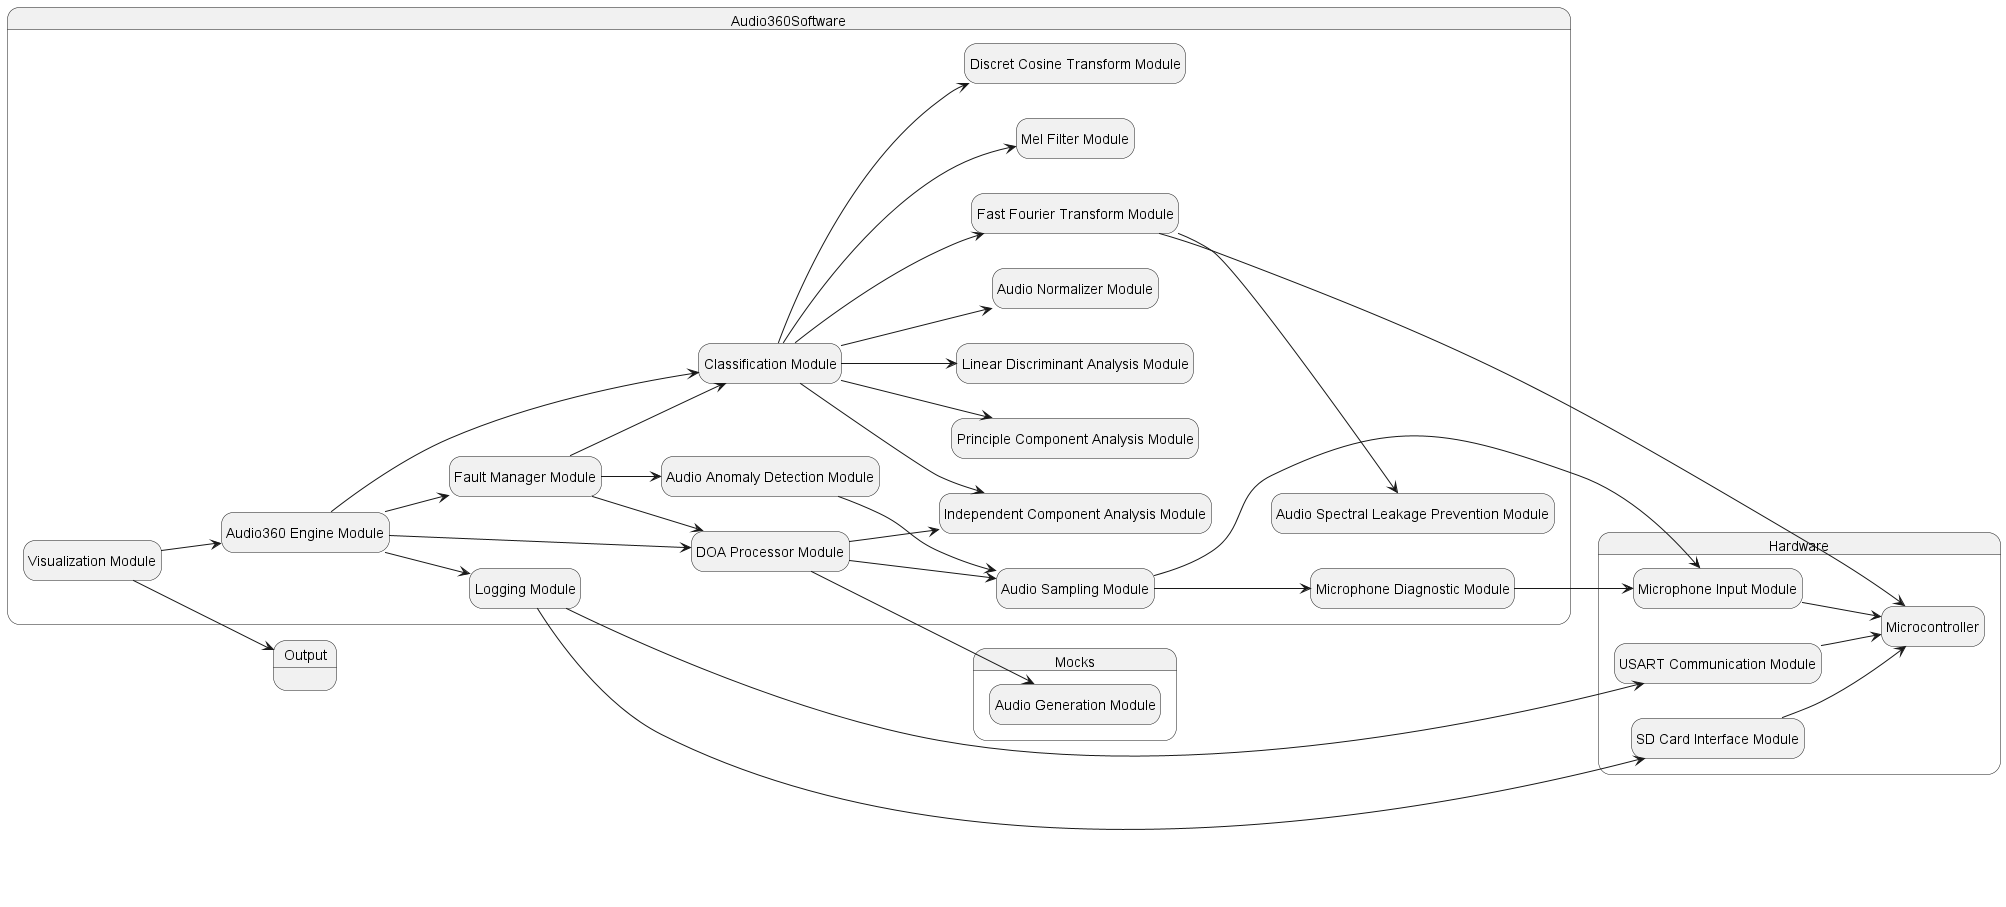

The diagram above was rendered by PlantUML. Its source (embedded in the PNG):
@startuml Uses Hierarchy
hide empty description
left to right direction

state Hardware {
    state Microcontroller
    state "Microphone Input Module" as micInput
    state "USART Communication Module" as usart
    state "SD Card Interface Module" as sd
    
    micInput --> Microcontroller
    usart --> Microcontroller
    sd --> Microcontroller
}

state Mocks {
    state "Audio Generation Module" as AudioGen
}

state Output {

}

state Audio360Software {
    state "Microphone Diagnostic Module" as MicDiag
    state "DOA Processor Module" as DOA
    state "Audio360 Engine Module" as Audio360Eng
    state "Audio Sampling Module" as AudioSampling
    state "Audio Spectral Leakage Prevention Module" as SpectralLeakage
    state "Audio Normalizer Module" as AudioNormalize
    state "Audio Anomaly Detection Module" as AudioAnomaly
    state "Logging Module" as Logging
    state "Fast Fourier Transform Module" as fft
    state "Fault Manager Module" as FaultManager
    state "Mel Filter Module" as Mel
    state "Discret Cosine Transform Module" as DisreteCos
    state "Principle Component Analysis Module" as PCA
    state "Linear Discriminant Analysis Module" as LDA
    state "Classification Module" as Classification
    state "Independent Component Analysis Module" as ICA
    state "Visualization Module" as Viz

    DOA --> AudioGen
    MicDiag --> micInput
    fft --> Microcontroller
    fft --> SpectralLeakage

    DOA --> AudioSampling
    DOA --> ICA
    Audio360Eng --> FaultManager
    Audio360Eng --> DOA
    Audio360Eng --> Classification
    Audio360Eng --> Logging
    AudioSampling --> micInput
    AudioSampling --> MicDiag
    AudioAnomaly --> AudioSampling
    Logging --> usart
    Logging --> sd
    FaultManager --> DOA
    FaultManager --> AudioAnomaly
    FaultManager --> Classification
    Classification --> AudioNormalize
    Classification --> Mel
    Classification --> DisreteCos
    Classification --> PCA
    Classification --> LDA
    Classification --> fft
    Classification --> ICA
    Viz --> Audio360Eng
    Viz --> Output
}

@enduml